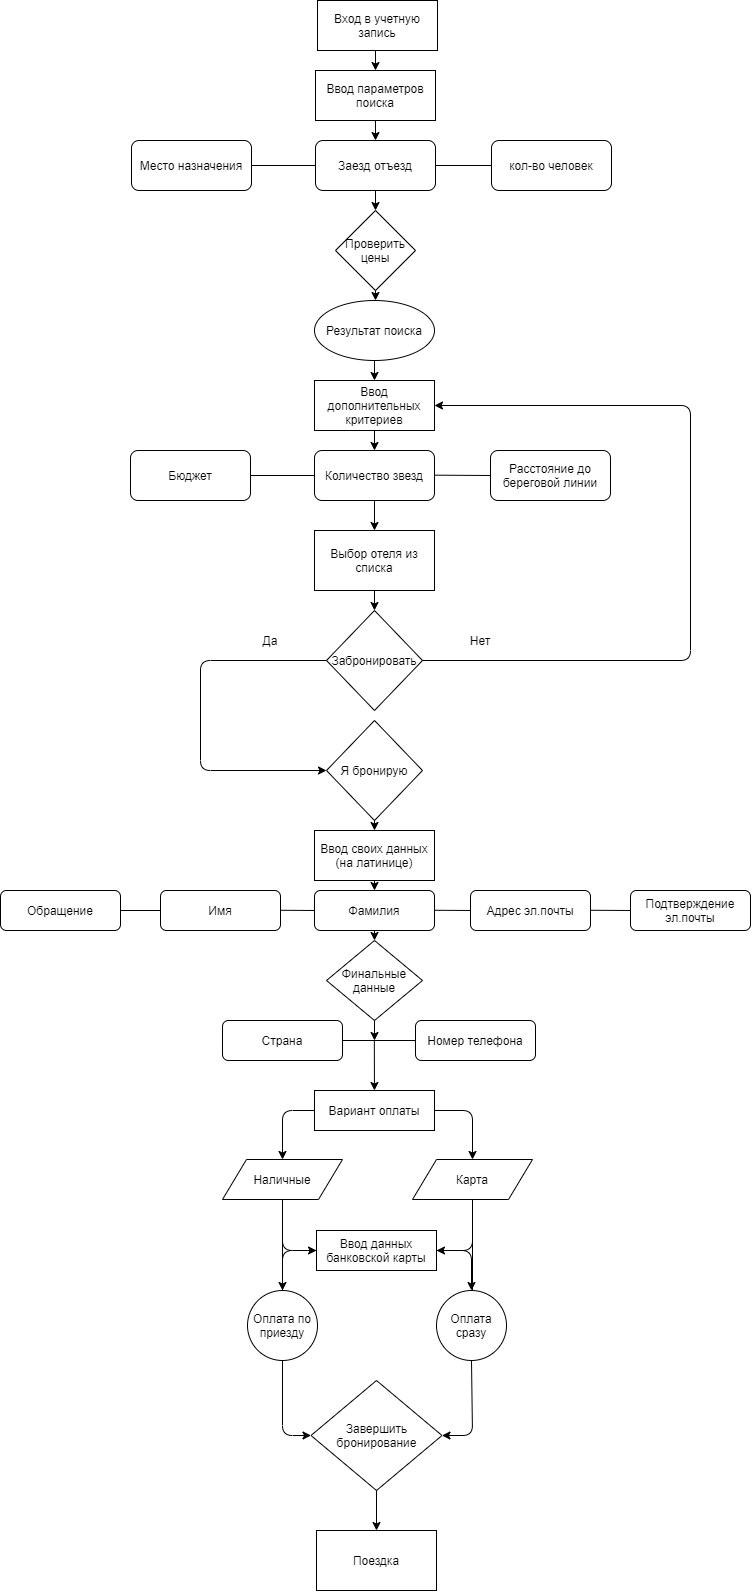

The diagram above was exported from draw.io. Its source (the exported page's mxGraphModel, read from the mxfile embedded in the PNG):
<mxGraphModel dx="3555" dy="1863" grid="1" gridSize="10" guides="1" tooltips="1" connect="1" arrows="1" fold="1" page="1" pageScale="1" pageWidth="827" pageHeight="1169" math="0" shadow="0">
  <root>
    <mxCell id="0" />
    <mxCell id="1" parent="0" />
    <mxCell id="QXpZESkuUbUsnDf8TYVV-5" value="Ввод параметров поиска" style="rounded=0;whiteSpace=wrap;html=1;" vertex="1" parent="1">
      <mxGeometry x="353" y="80" width="120" height="50" as="geometry" />
    </mxCell>
    <mxCell id="QXpZESkuUbUsnDf8TYVV-14" value="Место назначения" style="rounded=1;whiteSpace=wrap;html=1;" vertex="1" parent="1">
      <mxGeometry x="169" y="150" width="120" height="50" as="geometry" />
    </mxCell>
    <mxCell id="QXpZESkuUbUsnDf8TYVV-15" value="Заезд отъезд" style="rounded=1;whiteSpace=wrap;html=1;" vertex="1" parent="1">
      <mxGeometry x="353" y="150" width="120" height="50" as="geometry" />
    </mxCell>
    <mxCell id="QXpZESkuUbUsnDf8TYVV-16" value="кол-во человек" style="rounded=1;whiteSpace=wrap;html=1;" vertex="1" parent="1">
      <mxGeometry x="529" y="150" width="120" height="50" as="geometry" />
    </mxCell>
    <mxCell id="QXpZESkuUbUsnDf8TYVV-21" value="" style="endArrow=classic;html=1;exitX=0.5;exitY=1;exitDx=0;exitDy=0;entryX=0.5;entryY=0;entryDx=0;entryDy=0;" edge="1" parent="1" source="QXpZESkuUbUsnDf8TYVV-5" target="QXpZESkuUbUsnDf8TYVV-15">
      <mxGeometry width="50" height="50" relative="1" as="geometry">
        <mxPoint x="469" y="210" as="sourcePoint" />
        <mxPoint x="519" y="160" as="targetPoint" />
      </mxGeometry>
    </mxCell>
    <mxCell id="QXpZESkuUbUsnDf8TYVV-22" value="" style="endArrow=none;html=1;exitX=1;exitY=0.5;exitDx=0;exitDy=0;entryX=0;entryY=0.5;entryDx=0;entryDy=0;" edge="1" parent="1" source="QXpZESkuUbUsnDf8TYVV-15" target="QXpZESkuUbUsnDf8TYVV-16">
      <mxGeometry width="50" height="50" relative="1" as="geometry">
        <mxPoint x="469" y="210" as="sourcePoint" />
        <mxPoint x="509" y="190" as="targetPoint" />
      </mxGeometry>
    </mxCell>
    <mxCell id="QXpZESkuUbUsnDf8TYVV-24" value="" style="endArrow=none;html=1;exitX=1;exitY=0.5;exitDx=0;exitDy=0;entryX=0;entryY=0.5;entryDx=0;entryDy=0;" edge="1" parent="1" source="QXpZESkuUbUsnDf8TYVV-14" target="QXpZESkuUbUsnDf8TYVV-15">
      <mxGeometry width="50" height="50" relative="1" as="geometry">
        <mxPoint x="469" y="210" as="sourcePoint" />
        <mxPoint x="519" y="160" as="targetPoint" />
      </mxGeometry>
    </mxCell>
    <mxCell id="QXpZESkuUbUsnDf8TYVV-25" value="Проверить цены" style="rhombus;whiteSpace=wrap;html=1;" vertex="1" parent="1">
      <mxGeometry x="373" y="220" width="80" height="80" as="geometry" />
    </mxCell>
    <mxCell id="QXpZESkuUbUsnDf8TYVV-29" value="" style="endArrow=classic;html=1;exitX=0.5;exitY=1;exitDx=0;exitDy=0;" edge="1" parent="1" source="QXpZESkuUbUsnDf8TYVV-15">
      <mxGeometry width="50" height="50" relative="1" as="geometry">
        <mxPoint x="469" y="340" as="sourcePoint" />
        <mxPoint x="413" y="220" as="targetPoint" />
      </mxGeometry>
    </mxCell>
    <mxCell id="QXpZESkuUbUsnDf8TYVV-31" value="" style="endArrow=classic;html=1;exitX=0.5;exitY=1;exitDx=0;exitDy=0;" edge="1" parent="1" source="QXpZESkuUbUsnDf8TYVV-25">
      <mxGeometry width="50" height="50" relative="1" as="geometry">
        <mxPoint x="469" y="270" as="sourcePoint" />
        <mxPoint x="413" y="310" as="targetPoint" />
      </mxGeometry>
    </mxCell>
    <mxCell id="QXpZESkuUbUsnDf8TYVV-40" value="" style="endArrow=classic;html=1;" edge="1" parent="1">
      <mxGeometry width="50" height="50" relative="1" as="geometry">
        <mxPoint x="413" y="60" as="sourcePoint" />
        <mxPoint x="413" y="80" as="targetPoint" />
      </mxGeometry>
    </mxCell>
    <mxCell id="QXpZESkuUbUsnDf8TYVV-46" value="Результат поиска" style="ellipse;whiteSpace=wrap;html=1;" vertex="1" parent="1">
      <mxGeometry x="352" y="310" width="120" height="60" as="geometry" />
    </mxCell>
    <mxCell id="QXpZESkuUbUsnDf8TYVV-47" value="Ввод дополнительных критериев" style="rounded=0;whiteSpace=wrap;html=1;" vertex="1" parent="1">
      <mxGeometry x="352" y="390" width="120" height="50" as="geometry" />
    </mxCell>
    <mxCell id="QXpZESkuUbUsnDf8TYVV-48" value="" style="endArrow=classic;html=1;exitX=0.5;exitY=1;exitDx=0;exitDy=0;entryX=0.5;entryY=0;entryDx=0;entryDy=0;" edge="1" parent="1" source="QXpZESkuUbUsnDf8TYVV-46" target="QXpZESkuUbUsnDf8TYVV-47">
      <mxGeometry width="50" height="50" relative="1" as="geometry">
        <mxPoint x="428" y="360" as="sourcePoint" />
        <mxPoint x="478" y="310" as="targetPoint" />
      </mxGeometry>
    </mxCell>
    <mxCell id="QXpZESkuUbUsnDf8TYVV-49" value="Бюджет" style="rounded=1;whiteSpace=wrap;html=1;" vertex="1" parent="1">
      <mxGeometry x="168" y="460" width="120" height="50" as="geometry" />
    </mxCell>
    <mxCell id="QXpZESkuUbUsnDf8TYVV-50" value="Количество звезд" style="rounded=1;whiteSpace=wrap;html=1;" vertex="1" parent="1">
      <mxGeometry x="352" y="460" width="120" height="50" as="geometry" />
    </mxCell>
    <mxCell id="QXpZESkuUbUsnDf8TYVV-51" value="Расстояние до береговой линии" style="rounded=1;whiteSpace=wrap;html=1;" vertex="1" parent="1">
      <mxGeometry x="528" y="460" width="120" height="50" as="geometry" />
    </mxCell>
    <mxCell id="QXpZESkuUbUsnDf8TYVV-52" value="" style="endArrow=classic;html=1;exitX=0.5;exitY=1;exitDx=0;exitDy=0;entryX=0.5;entryY=0;entryDx=0;entryDy=0;" edge="1" parent="1" source="QXpZESkuUbUsnDf8TYVV-47" target="QXpZESkuUbUsnDf8TYVV-50">
      <mxGeometry width="50" height="50" relative="1" as="geometry">
        <mxPoint x="428" y="490" as="sourcePoint" />
        <mxPoint x="478" y="440" as="targetPoint" />
      </mxGeometry>
    </mxCell>
    <mxCell id="QXpZESkuUbUsnDf8TYVV-53" value="" style="endArrow=none;html=1;exitX=0;exitY=0.5;exitDx=0;exitDy=0;entryX=1;entryY=0.5;entryDx=0;entryDy=0;" edge="1" parent="1" source="QXpZESkuUbUsnDf8TYVV-50" target="QXpZESkuUbUsnDf8TYVV-49">
      <mxGeometry width="50" height="50" relative="1" as="geometry">
        <mxPoint x="428" y="490" as="sourcePoint" />
        <mxPoint x="478" y="440" as="targetPoint" />
      </mxGeometry>
    </mxCell>
    <mxCell id="QXpZESkuUbUsnDf8TYVV-54" value="" style="endArrow=none;html=1;entryX=1;entryY=0.5;entryDx=0;entryDy=0;" edge="1" parent="1">
      <mxGeometry width="50" height="50" relative="1" as="geometry">
        <mxPoint x="528" y="485" as="sourcePoint" />
        <mxPoint x="472" y="484.65999999999997" as="targetPoint" />
      </mxGeometry>
    </mxCell>
    <mxCell id="QXpZESkuUbUsnDf8TYVV-57" value="" style="endArrow=classic;html=1;exitX=0.5;exitY=1;exitDx=0;exitDy=0;entryX=0.5;entryY=0;entryDx=0;entryDy=0;" edge="1" parent="1" source="QXpZESkuUbUsnDf8TYVV-50">
      <mxGeometry width="50" height="50" relative="1" as="geometry">
        <mxPoint x="408" y="430" as="sourcePoint" />
        <mxPoint x="412" y="540" as="targetPoint" />
      </mxGeometry>
    </mxCell>
    <mxCell id="QXpZESkuUbUsnDf8TYVV-59" value="Выбор отеля из списка" style="rounded=0;whiteSpace=wrap;html=1;" vertex="1" parent="1">
      <mxGeometry x="352" y="540" width="120" height="60" as="geometry" />
    </mxCell>
    <mxCell id="QXpZESkuUbUsnDf8TYVV-60" value="Забронировать" style="rhombus;whiteSpace=wrap;html=1;" vertex="1" parent="1">
      <mxGeometry x="364" y="620" width="96" height="100" as="geometry" />
    </mxCell>
    <mxCell id="QXpZESkuUbUsnDf8TYVV-62" value="" style="endArrow=classic;html=1;exitX=0;exitY=0.5;exitDx=0;exitDy=0;entryX=0;entryY=0.5;entryDx=0;entryDy=0;" edge="1" parent="1" source="QXpZESkuUbUsnDf8TYVV-60" target="QXpZESkuUbUsnDf8TYVV-67">
      <mxGeometry width="50" height="50" relative="1" as="geometry">
        <mxPoint x="408" y="630" as="sourcePoint" />
        <mxPoint x="238" y="770" as="targetPoint" />
        <Array as="points">
          <mxPoint x="238" y="670" />
          <mxPoint x="238" y="780" />
        </Array>
      </mxGeometry>
    </mxCell>
    <mxCell id="QXpZESkuUbUsnDf8TYVV-63" value="" style="endArrow=classic;html=1;exitX=0.5;exitY=1;exitDx=0;exitDy=0;entryX=0.5;entryY=0;entryDx=0;entryDy=0;" edge="1" parent="1" source="QXpZESkuUbUsnDf8TYVV-59" target="QXpZESkuUbUsnDf8TYVV-60">
      <mxGeometry width="50" height="50" relative="1" as="geometry">
        <mxPoint x="408" y="630" as="sourcePoint" />
        <mxPoint x="458" y="580" as="targetPoint" />
      </mxGeometry>
    </mxCell>
    <mxCell id="QXpZESkuUbUsnDf8TYVV-64" value="" style="endArrow=classic;html=1;exitX=1;exitY=0.5;exitDx=0;exitDy=0;entryX=1;entryY=0.5;entryDx=0;entryDy=0;" edge="1" parent="1" source="QXpZESkuUbUsnDf8TYVV-60" target="QXpZESkuUbUsnDf8TYVV-47">
      <mxGeometry width="50" height="50" relative="1" as="geometry">
        <mxPoint x="408" y="630" as="sourcePoint" />
        <mxPoint x="698" y="670" as="targetPoint" />
        <Array as="points">
          <mxPoint x="728" y="670" />
          <mxPoint x="728" y="415" />
        </Array>
      </mxGeometry>
    </mxCell>
    <mxCell id="QXpZESkuUbUsnDf8TYVV-65" value="Да" style="text;html=1;strokeColor=none;fillColor=none;align=center;verticalAlign=middle;whiteSpace=wrap;rounded=0;" vertex="1" parent="1">
      <mxGeometry x="288" y="640" width="40" height="20" as="geometry" />
    </mxCell>
    <mxCell id="QXpZESkuUbUsnDf8TYVV-66" value="Нет" style="text;html=1;strokeColor=none;fillColor=none;align=center;verticalAlign=middle;whiteSpace=wrap;rounded=0;" vertex="1" parent="1">
      <mxGeometry x="498" y="640" width="40" height="20" as="geometry" />
    </mxCell>
    <mxCell id="QXpZESkuUbUsnDf8TYVV-67" value="Я бронирую" style="rhombus;whiteSpace=wrap;html=1;" vertex="1" parent="1">
      <mxGeometry x="364" y="730" width="96" height="100" as="geometry" />
    </mxCell>
    <mxCell id="QXpZESkuUbUsnDf8TYVV-69" value="Ввод своих данных (на латинице)" style="rounded=0;whiteSpace=wrap;html=1;" vertex="1" parent="1">
      <mxGeometry x="352" y="840" width="120" height="50" as="geometry" />
    </mxCell>
    <mxCell id="QXpZESkuUbUsnDf8TYVV-70" value="Обращение" style="rounded=1;whiteSpace=wrap;html=1;" vertex="1" parent="1">
      <mxGeometry x="38" y="900" width="120" height="40" as="geometry" />
    </mxCell>
    <mxCell id="QXpZESkuUbUsnDf8TYVV-71" value="Имя" style="rounded=1;whiteSpace=wrap;html=1;" vertex="1" parent="1">
      <mxGeometry x="198" y="900" width="120" height="40" as="geometry" />
    </mxCell>
    <mxCell id="QXpZESkuUbUsnDf8TYVV-72" value="Фамилия" style="rounded=1;whiteSpace=wrap;html=1;" vertex="1" parent="1">
      <mxGeometry x="352" y="900" width="120" height="40" as="geometry" />
    </mxCell>
    <mxCell id="QXpZESkuUbUsnDf8TYVV-73" value="Адрес эл.почты" style="rounded=1;whiteSpace=wrap;html=1;" vertex="1" parent="1">
      <mxGeometry x="508" y="900" width="120" height="40" as="geometry" />
    </mxCell>
    <mxCell id="QXpZESkuUbUsnDf8TYVV-74" value="Подтверждение эл.почты" style="rounded=1;whiteSpace=wrap;html=1;" vertex="1" parent="1">
      <mxGeometry x="668" y="900" width="120" height="40" as="geometry" />
    </mxCell>
    <mxCell id="QXpZESkuUbUsnDf8TYVV-75" value="" style="endArrow=none;html=1;exitX=1;exitY=0.5;exitDx=0;exitDy=0;entryX=0;entryY=0.5;entryDx=0;entryDy=0;" edge="1" parent="1" source="QXpZESkuUbUsnDf8TYVV-70" target="QXpZESkuUbUsnDf8TYVV-71">
      <mxGeometry width="50" height="50" relative="1" as="geometry">
        <mxPoint x="408" y="930" as="sourcePoint" />
        <mxPoint x="458" y="880" as="targetPoint" />
      </mxGeometry>
    </mxCell>
    <mxCell id="QXpZESkuUbUsnDf8TYVV-76" value="" style="endArrow=none;html=1;exitX=1;exitY=0.5;exitDx=0;exitDy=0;entryX=0;entryY=0.5;entryDx=0;entryDy=0;" edge="1" parent="1" target="QXpZESkuUbUsnDf8TYVV-72">
      <mxGeometry width="50" height="50" relative="1" as="geometry">
        <mxPoint x="318" y="919.76" as="sourcePoint" />
        <mxPoint x="348" y="920" as="targetPoint" />
      </mxGeometry>
    </mxCell>
    <mxCell id="QXpZESkuUbUsnDf8TYVV-77" value="" style="endArrow=none;html=1;exitX=1;exitY=0.5;exitDx=0;exitDy=0;entryX=0;entryY=0.5;entryDx=0;entryDy=0;" edge="1" parent="1" target="QXpZESkuUbUsnDf8TYVV-73">
      <mxGeometry width="50" height="50" relative="1" as="geometry">
        <mxPoint x="472" y="919.76" as="sourcePoint" />
        <mxPoint x="498" y="920" as="targetPoint" />
      </mxGeometry>
    </mxCell>
    <mxCell id="QXpZESkuUbUsnDf8TYVV-78" value="" style="endArrow=none;html=1;exitX=1;exitY=0.5;exitDx=0;exitDy=0;entryX=0;entryY=0.5;entryDx=0;entryDy=0;" edge="1" parent="1" target="QXpZESkuUbUsnDf8TYVV-74">
      <mxGeometry width="50" height="50" relative="1" as="geometry">
        <mxPoint x="628" y="919.76" as="sourcePoint" />
        <mxPoint x="664" y="920" as="targetPoint" />
      </mxGeometry>
    </mxCell>
    <mxCell id="QXpZESkuUbUsnDf8TYVV-79" value="" style="endArrow=classic;html=1;exitX=0.5;exitY=1;exitDx=0;exitDy=0;" edge="1" parent="1" source="QXpZESkuUbUsnDf8TYVV-69">
      <mxGeometry width="50" height="50" relative="1" as="geometry">
        <mxPoint x="388" y="980" as="sourcePoint" />
        <mxPoint x="412" y="900" as="targetPoint" />
      </mxGeometry>
    </mxCell>
    <mxCell id="QXpZESkuUbUsnDf8TYVV-80" value="" style="endArrow=classic;html=1;exitX=0.5;exitY=1;exitDx=0;exitDy=0;entryX=0.5;entryY=0;entryDx=0;entryDy=0;" edge="1" parent="1" source="QXpZESkuUbUsnDf8TYVV-67" target="QXpZESkuUbUsnDf8TYVV-69">
      <mxGeometry width="50" height="50" relative="1" as="geometry">
        <mxPoint x="348" y="900" as="sourcePoint" />
        <mxPoint x="398" y="850" as="targetPoint" />
      </mxGeometry>
    </mxCell>
    <mxCell id="QXpZESkuUbUsnDf8TYVV-81" value="Финальные данные" style="rhombus;whiteSpace=wrap;html=1;" vertex="1" parent="1">
      <mxGeometry x="364" y="950" width="96" height="80" as="geometry" />
    </mxCell>
    <mxCell id="QXpZESkuUbUsnDf8TYVV-82" value="" style="endArrow=classic;html=1;exitX=0.5;exitY=1;exitDx=0;exitDy=0;entryX=0.5;entryY=0;entryDx=0;entryDy=0;" edge="1" parent="1" source="QXpZESkuUbUsnDf8TYVV-72" target="QXpZESkuUbUsnDf8TYVV-81">
      <mxGeometry width="50" height="50" relative="1" as="geometry">
        <mxPoint x="150" y="900" as="sourcePoint" />
        <mxPoint x="200" y="850" as="targetPoint" />
      </mxGeometry>
    </mxCell>
    <mxCell id="QXpZESkuUbUsnDf8TYVV-84" value="Страна" style="rounded=1;whiteSpace=wrap;html=1;" vertex="1" parent="1">
      <mxGeometry x="260" y="1030" width="120" height="40" as="geometry" />
    </mxCell>
    <mxCell id="QXpZESkuUbUsnDf8TYVV-85" value="Номер телефона" style="rounded=1;whiteSpace=wrap;html=1;" vertex="1" parent="1">
      <mxGeometry x="453" y="1030" width="120" height="40" as="geometry" />
    </mxCell>
    <mxCell id="QXpZESkuUbUsnDf8TYVV-86" value="" style="endArrow=none;html=1;entryX=0;entryY=0.5;entryDx=0;entryDy=0;exitX=1;exitY=0.5;exitDx=0;exitDy=0;" edge="1" parent="1" source="QXpZESkuUbUsnDf8TYVV-84" target="QXpZESkuUbUsnDf8TYVV-85">
      <mxGeometry width="50" height="50" relative="1" as="geometry">
        <mxPoint x="320" y="1170" as="sourcePoint" />
        <mxPoint x="370" y="1120" as="targetPoint" />
      </mxGeometry>
    </mxCell>
    <mxCell id="QXpZESkuUbUsnDf8TYVV-87" value="" style="endArrow=classic;html=1;exitX=0.5;exitY=1;exitDx=0;exitDy=0;" edge="1" parent="1" source="QXpZESkuUbUsnDf8TYVV-81">
      <mxGeometry width="50" height="50" relative="1" as="geometry">
        <mxPoint x="320" y="1170" as="sourcePoint" />
        <mxPoint x="412" y="1050" as="targetPoint" />
      </mxGeometry>
    </mxCell>
    <mxCell id="QXpZESkuUbUsnDf8TYVV-88" value="Вариант оплаты" style="rounded=0;whiteSpace=wrap;html=1;" vertex="1" parent="1">
      <mxGeometry x="352" y="1100" width="120" height="40" as="geometry" />
    </mxCell>
    <mxCell id="QXpZESkuUbUsnDf8TYVV-89" value="Наличные" style="shape=parallelogram;perimeter=parallelogramPerimeter;whiteSpace=wrap;html=1;" vertex="1" parent="1">
      <mxGeometry x="260" y="1169" width="120" height="40" as="geometry" />
    </mxCell>
    <mxCell id="QXpZESkuUbUsnDf8TYVV-90" value="Карта" style="shape=parallelogram;perimeter=parallelogramPerimeter;whiteSpace=wrap;html=1;" vertex="1" parent="1">
      <mxGeometry x="450" y="1169" width="120" height="40" as="geometry" />
    </mxCell>
    <mxCell id="QXpZESkuUbUsnDf8TYVV-91" value="" style="endArrow=classic;html=1;entryX=0.5;entryY=0;entryDx=0;entryDy=0;exitX=0;exitY=0.5;exitDx=0;exitDy=0;" edge="1" parent="1" source="QXpZESkuUbUsnDf8TYVV-88" target="QXpZESkuUbUsnDf8TYVV-89">
      <mxGeometry width="50" height="50" relative="1" as="geometry">
        <mxPoint x="350" y="1120" as="sourcePoint" />
        <mxPoint x="230" y="1110" as="targetPoint" />
        <Array as="points">
          <mxPoint x="320" y="1120" />
        </Array>
      </mxGeometry>
    </mxCell>
    <mxCell id="QXpZESkuUbUsnDf8TYVV-92" value="" style="endArrow=classic;html=1;entryX=0.5;entryY=0;entryDx=0;entryDy=0;exitX=1;exitY=0.5;exitDx=0;exitDy=0;" edge="1" parent="1" source="QXpZESkuUbUsnDf8TYVV-88" target="QXpZESkuUbUsnDf8TYVV-90">
      <mxGeometry width="50" height="50" relative="1" as="geometry">
        <mxPoint x="490" y="1120" as="sourcePoint" />
        <mxPoint x="490" y="1110" as="targetPoint" />
        <Array as="points">
          <mxPoint x="510" y="1120" />
        </Array>
      </mxGeometry>
    </mxCell>
    <mxCell id="QXpZESkuUbUsnDf8TYVV-94" value="" style="endArrow=classic;html=1;exitX=0.5;exitY=1;exitDx=0;exitDy=0;" edge="1" parent="1" target="QXpZESkuUbUsnDf8TYVV-88">
      <mxGeometry width="50" height="50" relative="1" as="geometry">
        <mxPoint x="411.83" y="1049.9999999999998" as="sourcePoint" />
        <mxPoint x="411.83" y="1069.9999999999998" as="targetPoint" />
      </mxGeometry>
    </mxCell>
    <mxCell id="QXpZESkuUbUsnDf8TYVV-95" value="Ввод данных банковской карты" style="rounded=0;whiteSpace=wrap;html=1;" vertex="1" parent="1">
      <mxGeometry x="354" y="1240" width="120" height="40" as="geometry" />
    </mxCell>
    <mxCell id="QXpZESkuUbUsnDf8TYVV-96" value="" style="endArrow=classic;html=1;entryX=0;entryY=0.5;entryDx=0;entryDy=0;" edge="1" parent="1" target="QXpZESkuUbUsnDf8TYVV-95">
      <mxGeometry width="50" height="50" relative="1" as="geometry">
        <mxPoint x="320" y="1210" as="sourcePoint" />
        <mxPoint x="360" y="1320" as="targetPoint" />
        <Array as="points">
          <mxPoint x="320" y="1260" />
        </Array>
      </mxGeometry>
    </mxCell>
    <mxCell id="QXpZESkuUbUsnDf8TYVV-97" value="" style="endArrow=classic;html=1;exitX=0.5;exitY=1;exitDx=0;exitDy=0;entryX=1;entryY=0.5;entryDx=0;entryDy=0;" edge="1" parent="1" source="QXpZESkuUbUsnDf8TYVV-90" target="QXpZESkuUbUsnDf8TYVV-95">
      <mxGeometry width="50" height="50" relative="1" as="geometry">
        <mxPoint x="310" y="1370" as="sourcePoint" />
        <mxPoint x="360" y="1320" as="targetPoint" />
        <Array as="points">
          <mxPoint x="510" y="1260" />
        </Array>
      </mxGeometry>
    </mxCell>
    <mxCell id="QXpZESkuUbUsnDf8TYVV-98" value="Оплата сразу" style="ellipse;whiteSpace=wrap;html=1;aspect=fixed;" vertex="1" parent="1">
      <mxGeometry x="474" y="1300" width="70" height="70" as="geometry" />
    </mxCell>
    <mxCell id="QXpZESkuUbUsnDf8TYVV-99" value="" style="endArrow=classic;html=1;exitX=1;exitY=0.5;exitDx=0;exitDy=0;entryX=0.5;entryY=0;entryDx=0;entryDy=0;" edge="1" parent="1" source="QXpZESkuUbUsnDf8TYVV-95" target="QXpZESkuUbUsnDf8TYVV-98">
      <mxGeometry width="50" height="50" relative="1" as="geometry">
        <mxPoint x="310" y="1370" as="sourcePoint" />
        <mxPoint x="360" y="1320" as="targetPoint" />
        <Array as="points">
          <mxPoint x="509" y="1260" />
        </Array>
      </mxGeometry>
    </mxCell>
    <mxCell id="QXpZESkuUbUsnDf8TYVV-100" value="Оплата по приезду" style="ellipse;whiteSpace=wrap;html=1;aspect=fixed;" vertex="1" parent="1">
      <mxGeometry x="285" y="1300" width="70" height="70" as="geometry" />
    </mxCell>
    <mxCell id="QXpZESkuUbUsnDf8TYVV-102" value="" style="endArrow=classic;html=1;exitX=0;exitY=0.5;exitDx=0;exitDy=0;entryX=0.5;entryY=0;entryDx=0;entryDy=0;" edge="1" parent="1" source="QXpZESkuUbUsnDf8TYVV-95" target="QXpZESkuUbUsnDf8TYVV-100">
      <mxGeometry width="50" height="50" relative="1" as="geometry">
        <mxPoint x="310" y="1370" as="sourcePoint" />
        <mxPoint x="360" y="1320" as="targetPoint" />
        <Array as="points">
          <mxPoint x="320" y="1260" />
        </Array>
      </mxGeometry>
    </mxCell>
    <mxCell id="QXpZESkuUbUsnDf8TYVV-106" value="Завершить бронирование" style="rhombus;whiteSpace=wrap;html=1;" vertex="1" parent="1">
      <mxGeometry x="348.5" y="1390" width="131" height="110" as="geometry" />
    </mxCell>
    <mxCell id="QXpZESkuUbUsnDf8TYVV-107" value="" style="endArrow=classic;html=1;entryX=0;entryY=0.5;entryDx=0;entryDy=0;exitX=0.5;exitY=1;exitDx=0;exitDy=0;" edge="1" parent="1" source="QXpZESkuUbUsnDf8TYVV-100" target="QXpZESkuUbUsnDf8TYVV-106">
      <mxGeometry width="50" height="50" relative="1" as="geometry">
        <mxPoint x="310" y="1370" as="sourcePoint" />
        <mxPoint x="360" y="1320" as="targetPoint" />
        <Array as="points">
          <mxPoint x="320" y="1445" />
        </Array>
      </mxGeometry>
    </mxCell>
    <mxCell id="QXpZESkuUbUsnDf8TYVV-108" value="" style="endArrow=classic;html=1;exitX=0.5;exitY=1;exitDx=0;exitDy=0;entryX=1;entryY=0.5;entryDx=0;entryDy=0;" edge="1" parent="1" source="QXpZESkuUbUsnDf8TYVV-98" target="QXpZESkuUbUsnDf8TYVV-106">
      <mxGeometry width="50" height="50" relative="1" as="geometry">
        <mxPoint x="310" y="1370" as="sourcePoint" />
        <mxPoint x="360" y="1320" as="targetPoint" />
        <Array as="points">
          <mxPoint x="510" y="1445" />
        </Array>
      </mxGeometry>
    </mxCell>
    <mxCell id="QXpZESkuUbUsnDf8TYVV-109" value="Вход в учетную запись" style="rounded=0;whiteSpace=wrap;html=1;" vertex="1" parent="1">
      <mxGeometry x="355" y="10" width="120" height="50" as="geometry" />
    </mxCell>
    <mxCell id="QXpZESkuUbUsnDf8TYVV-110" value="" style="endArrow=none;html=1;exitX=0.5;exitY=1;exitDx=0;exitDy=0;entryX=0.5;entryY=0;entryDx=0;entryDy=0;" edge="1" parent="1" source="QXpZESkuUbUsnDf8TYVV-89" target="QXpZESkuUbUsnDf8TYVV-100">
      <mxGeometry width="50" height="50" relative="1" as="geometry">
        <mxPoint x="370" y="1330" as="sourcePoint" />
        <mxPoint x="420" y="1280" as="targetPoint" />
      </mxGeometry>
    </mxCell>
    <mxCell id="QXpZESkuUbUsnDf8TYVV-111" value="" style="endArrow=none;html=1;entryX=0.5;entryY=1;entryDx=0;entryDy=0;" edge="1" parent="1" target="QXpZESkuUbUsnDf8TYVV-90">
      <mxGeometry width="50" height="50" relative="1" as="geometry">
        <mxPoint x="510" y="1300" as="sourcePoint" />
        <mxPoint x="410" y="1280" as="targetPoint" />
      </mxGeometry>
    </mxCell>
    <mxCell id="QXpZESkuUbUsnDf8TYVV-112" value="Поездка" style="rounded=0;whiteSpace=wrap;html=1;" vertex="1" parent="1">
      <mxGeometry x="354" y="1540" width="120" height="60" as="geometry" />
    </mxCell>
    <mxCell id="QXpZESkuUbUsnDf8TYVV-113" value="" style="endArrow=classic;html=1;exitX=0.5;exitY=1;exitDx=0;exitDy=0;entryX=0.5;entryY=0;entryDx=0;entryDy=0;" edge="1" parent="1" source="QXpZESkuUbUsnDf8TYVV-106" target="QXpZESkuUbUsnDf8TYVV-112">
      <mxGeometry width="50" height="50" relative="1" as="geometry">
        <mxPoint x="430" y="1580" as="sourcePoint" />
        <mxPoint x="480" y="1530" as="targetPoint" />
      </mxGeometry>
    </mxCell>
  </root>
</mxGraphModel>